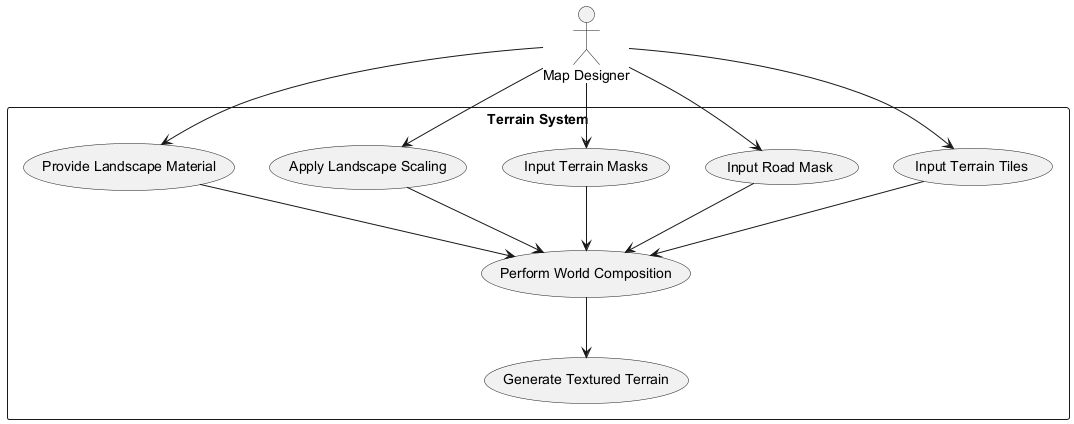

The diagram above was rendered by PlantUML. Its source (embedded in the PNG):
@startuml
actor "Map Designer" as Designer
rectangle "Terrain System" {
  usecase "Input Terrain Tiles"
  usecase "Input Road Mask"
  usecase "Input Terrain Masks"
  usecase "Apply Landscape Scaling"
  usecase "Provide Landscape Material"
  usecase "Perform World Composition"
  usecase "Generate Textured Terrain"
}

Designer --> "Input Terrain Tiles"
Designer --> "Input Road Mask"
Designer --> "Input Terrain Masks"
Designer --> "Apply Landscape Scaling"
Designer --> "Provide Landscape Material"
"Input Terrain Tiles" --> "Perform World Composition"
"Input Road Mask" --> "Perform World Composition"
"Input Terrain Masks" --> "Perform World Composition"
"Apply Landscape Scaling" --> "Perform World Composition"
"Provide Landscape Material" --> "Perform World Composition"
"Perform World Composition" --> "Generate Textured Terrain"
@enduml